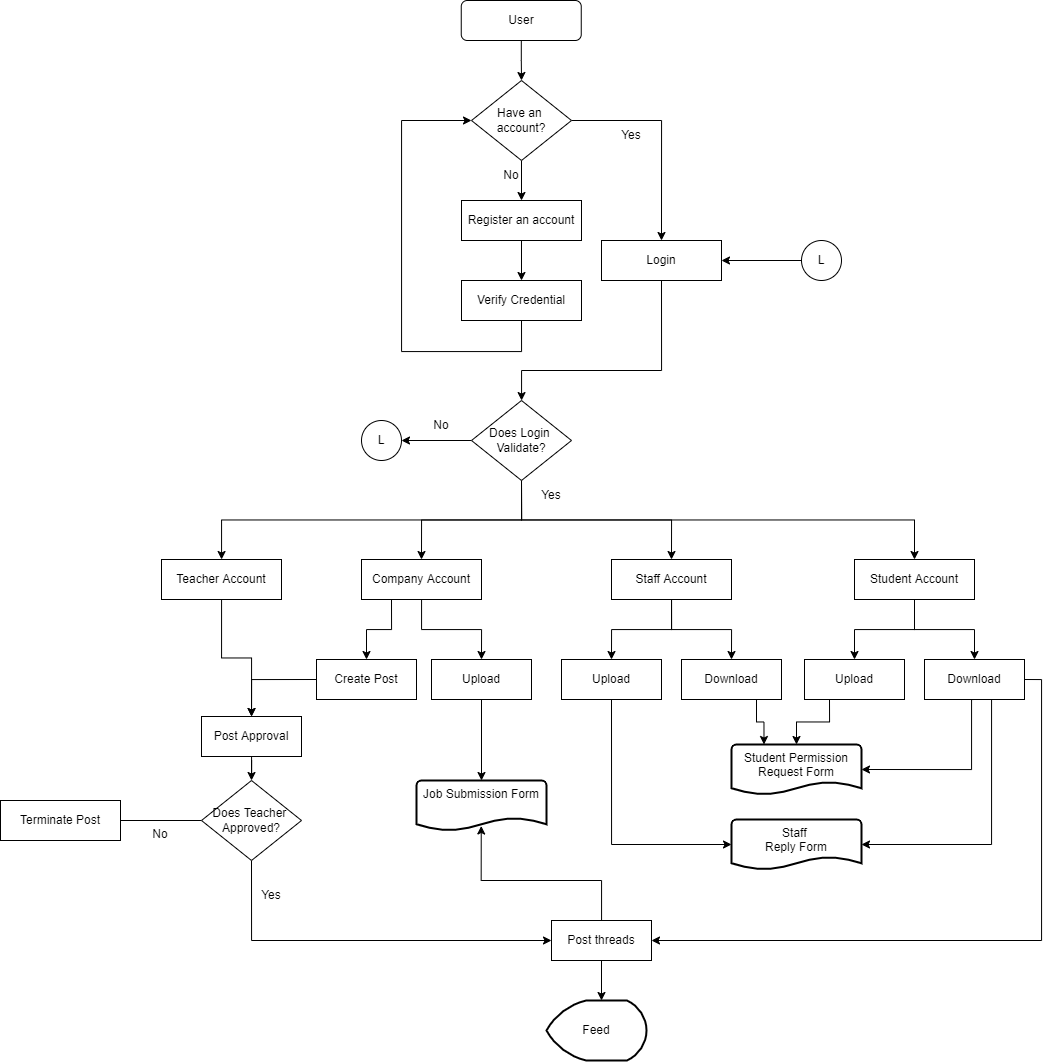

The diagram above was exported from draw.io. Its source (the exported page's mxGraphModel, read from the mxfile embedded in the PNG):
<mxGraphModel dx="2327" dy="772" grid="1" gridSize="10" guides="1" tooltips="1" connect="1" arrows="1" fold="1" page="1" pageScale="1" pageWidth="827" pageHeight="1169" math="0" shadow="0">
  <root>
    <mxCell id="0" />
    <mxCell id="1" parent="0" />
    <mxCell id="KfgnzPo6vVeG0Ir4yAsv-45" value="" style="edgeStyle=orthogonalEdgeStyle;rounded=0;orthogonalLoop=1;jettySize=auto;html=1;entryX=0.5;entryY=0;entryDx=0;entryDy=0;" edge="1" parent="1" source="KfgnzPo6vVeG0Ir4yAsv-1" target="KfgnzPo6vVeG0Ir4yAsv-2">
      <mxGeometry relative="1" as="geometry">
        <mxPoint x="358" y="130" as="targetPoint" />
      </mxGeometry>
    </mxCell>
    <mxCell id="KfgnzPo6vVeG0Ir4yAsv-1" value="User" style="rounded=1;whiteSpace=wrap;html=1;" vertex="1" parent="1">
      <mxGeometry x="299.75" y="40" width="120" height="40" as="geometry" />
    </mxCell>
    <mxCell id="KfgnzPo6vVeG0Ir4yAsv-17" style="edgeStyle=orthogonalEdgeStyle;rounded=0;orthogonalLoop=1;jettySize=auto;html=1;exitX=1;exitY=0.5;exitDx=0;exitDy=0;entryX=0.5;entryY=0;entryDx=0;entryDy=0;" edge="1" parent="1" source="KfgnzPo6vVeG0Ir4yAsv-2" target="KfgnzPo6vVeG0Ir4yAsv-5">
      <mxGeometry relative="1" as="geometry" />
    </mxCell>
    <mxCell id="KfgnzPo6vVeG0Ir4yAsv-42" value="" style="edgeStyle=orthogonalEdgeStyle;rounded=0;orthogonalLoop=1;jettySize=auto;html=1;" edge="1" parent="1" source="KfgnzPo6vVeG0Ir4yAsv-2" target="KfgnzPo6vVeG0Ir4yAsv-41">
      <mxGeometry relative="1" as="geometry" />
    </mxCell>
    <mxCell id="KfgnzPo6vVeG0Ir4yAsv-2" value="Have an &lt;br&gt;account?" style="rhombus;whiteSpace=wrap;html=1;" vertex="1" parent="1">
      <mxGeometry x="310" y="120" width="100" height="80" as="geometry" />
    </mxCell>
    <mxCell id="KfgnzPo6vVeG0Ir4yAsv-16" style="edgeStyle=orthogonalEdgeStyle;rounded=0;orthogonalLoop=1;jettySize=auto;html=1;exitX=0.5;exitY=1;exitDx=0;exitDy=0;entryX=0;entryY=0.5;entryDx=0;entryDy=0;" edge="1" parent="1" source="KfgnzPo6vVeG0Ir4yAsv-4" target="KfgnzPo6vVeG0Ir4yAsv-2">
      <mxGeometry relative="1" as="geometry">
        <Array as="points">
          <mxPoint x="360" y="360" />
          <mxPoint x="360" y="391" />
          <mxPoint x="240" y="391" />
          <mxPoint x="240" y="160" />
        </Array>
      </mxGeometry>
    </mxCell>
    <mxCell id="KfgnzPo6vVeG0Ir4yAsv-4" value="Verify Credential" style="rounded=0;whiteSpace=wrap;html=1;" vertex="1" parent="1">
      <mxGeometry x="300" y="320" width="120" height="40" as="geometry" />
    </mxCell>
    <mxCell id="KfgnzPo6vVeG0Ir4yAsv-21" style="edgeStyle=orthogonalEdgeStyle;rounded=0;orthogonalLoop=1;jettySize=auto;html=1;exitX=0.5;exitY=1;exitDx=0;exitDy=0;" edge="1" parent="1" source="KfgnzPo6vVeG0Ir4yAsv-5" target="KfgnzPo6vVeG0Ir4yAsv-20">
      <mxGeometry relative="1" as="geometry">
        <Array as="points">
          <mxPoint x="500" y="410" />
          <mxPoint x="360" y="410" />
        </Array>
      </mxGeometry>
    </mxCell>
    <mxCell id="KfgnzPo6vVeG0Ir4yAsv-5" value="Login" style="shape=parallelogram;perimeter=parallelogramPerimeter;whiteSpace=wrap;html=1;fixedSize=1;size=-1.1368683772161603e-13;" vertex="1" parent="1">
      <mxGeometry x="440" y="280" width="120" height="40" as="geometry" />
    </mxCell>
    <mxCell id="KfgnzPo6vVeG0Ir4yAsv-19" value="Yes" style="text;html=1;strokeColor=none;fillColor=none;align=center;verticalAlign=middle;whiteSpace=wrap;rounded=0;" vertex="1" parent="1">
      <mxGeometry x="440" y="160" width="60" height="30" as="geometry" />
    </mxCell>
    <mxCell id="KfgnzPo6vVeG0Ir4yAsv-37" style="edgeStyle=orthogonalEdgeStyle;rounded=0;orthogonalLoop=1;jettySize=auto;html=1;exitX=0;exitY=0.5;exitDx=0;exitDy=0;entryX=1;entryY=0.5;entryDx=0;entryDy=0;" edge="1" parent="1" source="KfgnzPo6vVeG0Ir4yAsv-20" target="KfgnzPo6vVeG0Ir4yAsv-81">
      <mxGeometry relative="1" as="geometry">
        <mxPoint x="240" y="480" as="targetPoint" />
      </mxGeometry>
    </mxCell>
    <mxCell id="KfgnzPo6vVeG0Ir4yAsv-98" style="edgeStyle=orthogonalEdgeStyle;rounded=0;orthogonalLoop=1;jettySize=auto;html=1;exitX=0.5;exitY=1;exitDx=0;exitDy=0;entryX=0.5;entryY=0;entryDx=0;entryDy=0;" edge="1" parent="1" source="KfgnzPo6vVeG0Ir4yAsv-20" target="KfgnzPo6vVeG0Ir4yAsv-58">
      <mxGeometry relative="1" as="geometry">
        <mxPoint x="300" y="570" as="targetPoint" />
      </mxGeometry>
    </mxCell>
    <mxCell id="KfgnzPo6vVeG0Ir4yAsv-99" style="edgeStyle=orthogonalEdgeStyle;rounded=0;orthogonalLoop=1;jettySize=auto;html=1;exitX=0.5;exitY=1;exitDx=0;exitDy=0;" edge="1" parent="1" source="KfgnzPo6vVeG0Ir4yAsv-20" target="KfgnzPo6vVeG0Ir4yAsv-57">
      <mxGeometry relative="1" as="geometry" />
    </mxCell>
    <mxCell id="KfgnzPo6vVeG0Ir4yAsv-100" style="edgeStyle=orthogonalEdgeStyle;rounded=0;orthogonalLoop=1;jettySize=auto;html=1;exitX=0.5;exitY=1;exitDx=0;exitDy=0;entryX=0.5;entryY=0;entryDx=0;entryDy=0;" edge="1" parent="1" source="KfgnzPo6vVeG0Ir4yAsv-20" target="KfgnzPo6vVeG0Ir4yAsv-56">
      <mxGeometry relative="1" as="geometry">
        <mxPoint x="470" y="570" as="targetPoint" />
      </mxGeometry>
    </mxCell>
    <mxCell id="KfgnzPo6vVeG0Ir4yAsv-102" style="edgeStyle=orthogonalEdgeStyle;rounded=0;orthogonalLoop=1;jettySize=auto;html=1;exitX=0.5;exitY=1;exitDx=0;exitDy=0;entryX=0.5;entryY=0;entryDx=0;entryDy=0;" edge="1" parent="1" source="KfgnzPo6vVeG0Ir4yAsv-20" target="KfgnzPo6vVeG0Ir4yAsv-46">
      <mxGeometry relative="1" as="geometry" />
    </mxCell>
    <mxCell id="KfgnzPo6vVeG0Ir4yAsv-20" value="Does Login &lt;br&gt;Validate?" style="rhombus;whiteSpace=wrap;html=1;" vertex="1" parent="1">
      <mxGeometry x="310" y="440" width="100" height="80" as="geometry" />
    </mxCell>
    <mxCell id="KfgnzPo6vVeG0Ir4yAsv-28" value="Student Permission&lt;br&gt;Request Form" style="strokeWidth=2;html=1;shape=mxgraph.flowchart.document2;whiteSpace=wrap;size=0.25;verticalAlign=top;" vertex="1" parent="1">
      <mxGeometry x="570" y="784" width="130" height="50" as="geometry" />
    </mxCell>
    <mxCell id="KfgnzPo6vVeG0Ir4yAsv-111" style="edgeStyle=orthogonalEdgeStyle;rounded=0;orthogonalLoop=1;jettySize=auto;html=1;exitX=0.75;exitY=1;exitDx=0;exitDy=0;entryX=0.25;entryY=0;entryDx=0;entryDy=0;entryPerimeter=0;" edge="1" parent="1" source="KfgnzPo6vVeG0Ir4yAsv-29" target="KfgnzPo6vVeG0Ir4yAsv-28">
      <mxGeometry relative="1" as="geometry" />
    </mxCell>
    <mxCell id="KfgnzPo6vVeG0Ir4yAsv-29" value="Download" style="rounded=0;whiteSpace=wrap;html=1;" vertex="1" parent="1">
      <mxGeometry x="520" y="699" width="100" height="40" as="geometry" />
    </mxCell>
    <mxCell id="KfgnzPo6vVeG0Ir4yAsv-36" style="edgeStyle=orthogonalEdgeStyle;rounded=0;orthogonalLoop=1;jettySize=auto;html=1;entryX=1;entryY=0.5;entryDx=0;entryDy=0;exitX=0;exitY=0.5;exitDx=0;exitDy=0;" edge="1" parent="1" source="KfgnzPo6vVeG0Ir4yAsv-83" target="KfgnzPo6vVeG0Ir4yAsv-5">
      <mxGeometry relative="1" as="geometry">
        <mxPoint x="620" y="270" as="sourcePoint" />
      </mxGeometry>
    </mxCell>
    <mxCell id="KfgnzPo6vVeG0Ir4yAsv-38" value="No" style="text;html=1;strokeColor=none;fillColor=none;align=center;verticalAlign=middle;whiteSpace=wrap;rounded=0;" vertex="1" parent="1">
      <mxGeometry x="250" y="450" width="60" height="30" as="geometry" />
    </mxCell>
    <mxCell id="KfgnzPo6vVeG0Ir4yAsv-43" value="" style="edgeStyle=orthogonalEdgeStyle;rounded=0;orthogonalLoop=1;jettySize=auto;html=1;" edge="1" parent="1" source="KfgnzPo6vVeG0Ir4yAsv-41" target="KfgnzPo6vVeG0Ir4yAsv-4">
      <mxGeometry relative="1" as="geometry" />
    </mxCell>
    <mxCell id="KfgnzPo6vVeG0Ir4yAsv-41" value="Register an account" style="rounded=0;whiteSpace=wrap;html=1;" vertex="1" parent="1">
      <mxGeometry x="300" y="240" width="120" height="40" as="geometry" />
    </mxCell>
    <mxCell id="KfgnzPo6vVeG0Ir4yAsv-105" style="edgeStyle=orthogonalEdgeStyle;rounded=0;orthogonalLoop=1;jettySize=auto;html=1;entryX=0.5;entryY=0;entryDx=0;entryDy=0;" edge="1" parent="1" source="KfgnzPo6vVeG0Ir4yAsv-46" target="KfgnzPo6vVeG0Ir4yAsv-63">
      <mxGeometry relative="1" as="geometry" />
    </mxCell>
    <mxCell id="KfgnzPo6vVeG0Ir4yAsv-106" style="edgeStyle=orthogonalEdgeStyle;rounded=0;orthogonalLoop=1;jettySize=auto;html=1;entryX=0.5;entryY=0;entryDx=0;entryDy=0;" edge="1" parent="1" source="KfgnzPo6vVeG0Ir4yAsv-46" target="KfgnzPo6vVeG0Ir4yAsv-70">
      <mxGeometry relative="1" as="geometry" />
    </mxCell>
    <mxCell id="KfgnzPo6vVeG0Ir4yAsv-46" value="Student Account" style="shape=parallelogram;perimeter=parallelogramPerimeter;whiteSpace=wrap;html=1;fixedSize=1;size=-1.1368683772161603e-13;" vertex="1" parent="1">
      <mxGeometry x="693" y="599" width="120" height="40" as="geometry" />
    </mxCell>
    <mxCell id="KfgnzPo6vVeG0Ir4yAsv-107" style="edgeStyle=orthogonalEdgeStyle;rounded=0;orthogonalLoop=1;jettySize=auto;html=1;exitX=0.5;exitY=1;exitDx=0;exitDy=0;entryX=0;entryY=0.5;entryDx=0;entryDy=0;entryPerimeter=0;" edge="1" parent="1" source="KfgnzPo6vVeG0Ir4yAsv-50" target="KfgnzPo6vVeG0Ir4yAsv-68">
      <mxGeometry relative="1" as="geometry" />
    </mxCell>
    <mxCell id="KfgnzPo6vVeG0Ir4yAsv-50" value="Upload" style="rounded=0;whiteSpace=wrap;html=1;" vertex="1" parent="1">
      <mxGeometry x="400" y="699" width="100" height="40" as="geometry" />
    </mxCell>
    <mxCell id="KfgnzPo6vVeG0Ir4yAsv-103" style="edgeStyle=orthogonalEdgeStyle;rounded=0;orthogonalLoop=1;jettySize=auto;html=1;exitX=0.5;exitY=1;exitDx=0;exitDy=0;entryX=0.5;entryY=0;entryDx=0;entryDy=0;" edge="1" parent="1" source="KfgnzPo6vVeG0Ir4yAsv-56" target="KfgnzPo6vVeG0Ir4yAsv-50">
      <mxGeometry relative="1" as="geometry" />
    </mxCell>
    <mxCell id="KfgnzPo6vVeG0Ir4yAsv-104" style="edgeStyle=orthogonalEdgeStyle;rounded=0;orthogonalLoop=1;jettySize=auto;html=1;entryX=0.5;entryY=0;entryDx=0;entryDy=0;" edge="1" parent="1" source="KfgnzPo6vVeG0Ir4yAsv-56" target="KfgnzPo6vVeG0Ir4yAsv-29">
      <mxGeometry relative="1" as="geometry" />
    </mxCell>
    <mxCell id="KfgnzPo6vVeG0Ir4yAsv-56" value="Staff Account" style="shape=parallelogram;perimeter=parallelogramPerimeter;whiteSpace=wrap;html=1;fixedSize=1;size=-1.1368683772161603e-13;" vertex="1" parent="1">
      <mxGeometry x="450" y="599" width="120" height="40" as="geometry" />
    </mxCell>
    <mxCell id="KfgnzPo6vVeG0Ir4yAsv-161" style="edgeStyle=orthogonalEdgeStyle;rounded=0;orthogonalLoop=1;jettySize=auto;html=1;" edge="1" parent="1" source="KfgnzPo6vVeG0Ir4yAsv-57" target="KfgnzPo6vVeG0Ir4yAsv-157">
      <mxGeometry relative="1" as="geometry" />
    </mxCell>
    <mxCell id="KfgnzPo6vVeG0Ir4yAsv-57" value="Teacher Account" style="shape=parallelogram;perimeter=parallelogramPerimeter;whiteSpace=wrap;html=1;fixedSize=1;size=-1.1368683772161603e-13;" vertex="1" parent="1">
      <mxGeometry y="599" width="120" height="40" as="geometry" />
    </mxCell>
    <mxCell id="KfgnzPo6vVeG0Ir4yAsv-130" style="edgeStyle=orthogonalEdgeStyle;rounded=0;orthogonalLoop=1;jettySize=auto;html=1;entryX=0.5;entryY=0;entryDx=0;entryDy=0;" edge="1" parent="1" source="KfgnzPo6vVeG0Ir4yAsv-58" target="KfgnzPo6vVeG0Ir4yAsv-74">
      <mxGeometry relative="1" as="geometry" />
    </mxCell>
    <mxCell id="KfgnzPo6vVeG0Ir4yAsv-154" style="edgeStyle=orthogonalEdgeStyle;rounded=0;orthogonalLoop=1;jettySize=auto;html=1;exitX=0.25;exitY=1;exitDx=0;exitDy=0;entryX=0.5;entryY=0;entryDx=0;entryDy=0;" edge="1" parent="1" source="KfgnzPo6vVeG0Ir4yAsv-58">
      <mxGeometry relative="1" as="geometry">
        <mxPoint x="205" y="699" as="targetPoint" />
      </mxGeometry>
    </mxCell>
    <mxCell id="KfgnzPo6vVeG0Ir4yAsv-58" value="Company Account" style="shape=parallelogram;perimeter=parallelogramPerimeter;whiteSpace=wrap;html=1;fixedSize=1;size=-1.1368683772161603e-13;" vertex="1" parent="1">
      <mxGeometry x="200" y="599" width="120" height="40" as="geometry" />
    </mxCell>
    <mxCell id="KfgnzPo6vVeG0Ir4yAsv-112" style="edgeStyle=orthogonalEdgeStyle;rounded=0;orthogonalLoop=1;jettySize=auto;html=1;exitX=0.25;exitY=1;exitDx=0;exitDy=0;entryX=0.5;entryY=0;entryDx=0;entryDy=0;entryPerimeter=0;" edge="1" parent="1" source="KfgnzPo6vVeG0Ir4yAsv-63" target="KfgnzPo6vVeG0Ir4yAsv-28">
      <mxGeometry relative="1" as="geometry" />
    </mxCell>
    <mxCell id="KfgnzPo6vVeG0Ir4yAsv-63" value="Upload" style="rounded=0;whiteSpace=wrap;html=1;" vertex="1" parent="1">
      <mxGeometry x="643" y="699" width="100" height="40" as="geometry" />
    </mxCell>
    <mxCell id="KfgnzPo6vVeG0Ir4yAsv-68" value="Staff&amp;nbsp;&lt;br&gt;Reply Form" style="strokeWidth=2;html=1;shape=mxgraph.flowchart.document2;whiteSpace=wrap;size=0.25;verticalAlign=top;" vertex="1" parent="1">
      <mxGeometry x="570" y="859" width="130" height="50" as="geometry" />
    </mxCell>
    <mxCell id="KfgnzPo6vVeG0Ir4yAsv-108" style="edgeStyle=orthogonalEdgeStyle;rounded=0;orthogonalLoop=1;jettySize=auto;html=1;exitX=0.5;exitY=1;exitDx=0;exitDy=0;entryX=1;entryY=0.5;entryDx=0;entryDy=0;entryPerimeter=0;" edge="1" parent="1" source="KfgnzPo6vVeG0Ir4yAsv-70" target="KfgnzPo6vVeG0Ir4yAsv-28">
      <mxGeometry relative="1" as="geometry">
        <Array as="points">
          <mxPoint x="810" y="739" />
          <mxPoint x="810" y="809" />
        </Array>
      </mxGeometry>
    </mxCell>
    <mxCell id="KfgnzPo6vVeG0Ir4yAsv-110" style="edgeStyle=orthogonalEdgeStyle;rounded=0;orthogonalLoop=1;jettySize=auto;html=1;entryX=1;entryY=0.5;entryDx=0;entryDy=0;entryPerimeter=0;" edge="1" parent="1" source="KfgnzPo6vVeG0Ir4yAsv-70" target="KfgnzPo6vVeG0Ir4yAsv-68">
      <mxGeometry relative="1" as="geometry">
        <Array as="points">
          <mxPoint x="830" y="884" />
        </Array>
      </mxGeometry>
    </mxCell>
    <mxCell id="KfgnzPo6vVeG0Ir4yAsv-144" style="edgeStyle=orthogonalEdgeStyle;rounded=0;orthogonalLoop=1;jettySize=auto;html=1;exitX=1;exitY=0.5;exitDx=0;exitDy=0;entryX=1;entryY=0.5;entryDx=0;entryDy=0;" edge="1" parent="1" source="KfgnzPo6vVeG0Ir4yAsv-70" target="KfgnzPo6vVeG0Ir4yAsv-115">
      <mxGeometry relative="1" as="geometry">
        <mxPoint x="863" y="688.5" as="sourcePoint" />
        <Array as="points">
          <mxPoint x="880" y="719" />
          <mxPoint x="880" y="980" />
        </Array>
      </mxGeometry>
    </mxCell>
    <mxCell id="KfgnzPo6vVeG0Ir4yAsv-70" value="Download" style="rounded=0;whiteSpace=wrap;html=1;" vertex="1" parent="1">
      <mxGeometry x="763" y="699" width="100" height="40" as="geometry" />
    </mxCell>
    <mxCell id="KfgnzPo6vVeG0Ir4yAsv-73" value="Job Submission Form" style="strokeWidth=2;html=1;shape=mxgraph.flowchart.document2;whiteSpace=wrap;size=0.25;verticalAlign=top;" vertex="1" parent="1">
      <mxGeometry x="255" y="820" width="130" height="50" as="geometry" />
    </mxCell>
    <mxCell id="KfgnzPo6vVeG0Ir4yAsv-114" value="" style="edgeStyle=orthogonalEdgeStyle;rounded=0;orthogonalLoop=1;jettySize=auto;html=1;" edge="1" parent="1" source="KfgnzPo6vVeG0Ir4yAsv-74" target="KfgnzPo6vVeG0Ir4yAsv-73">
      <mxGeometry relative="1" as="geometry" />
    </mxCell>
    <mxCell id="KfgnzPo6vVeG0Ir4yAsv-74" value="Upload" style="rounded=0;whiteSpace=wrap;html=1;" vertex="1" parent="1">
      <mxGeometry x="270" y="699" width="100" height="40" as="geometry" />
    </mxCell>
    <mxCell id="KfgnzPo6vVeG0Ir4yAsv-81" value="L" style="ellipse;whiteSpace=wrap;html=1;aspect=fixed;" vertex="1" parent="1">
      <mxGeometry x="200" y="460" width="40" height="40" as="geometry" />
    </mxCell>
    <mxCell id="KfgnzPo6vVeG0Ir4yAsv-83" value="L" style="ellipse;whiteSpace=wrap;html=1;aspect=fixed;" vertex="1" parent="1">
      <mxGeometry x="640" y="280" width="40" height="40" as="geometry" />
    </mxCell>
    <mxCell id="KfgnzPo6vVeG0Ir4yAsv-88" value="No" style="text;html=1;strokeColor=none;fillColor=none;align=center;verticalAlign=middle;whiteSpace=wrap;rounded=0;" vertex="1" parent="1">
      <mxGeometry x="319.5" y="200" width="60" height="30" as="geometry" />
    </mxCell>
    <mxCell id="KfgnzPo6vVeG0Ir4yAsv-139" style="edgeStyle=orthogonalEdgeStyle;rounded=0;orthogonalLoop=1;jettySize=auto;html=1;exitX=0;exitY=0.25;exitDx=0;exitDy=0;entryX=0.498;entryY=0.91;entryDx=0;entryDy=0;entryPerimeter=0;" edge="1" parent="1" source="KfgnzPo6vVeG0Ir4yAsv-115" target="KfgnzPo6vVeG0Ir4yAsv-73">
      <mxGeometry relative="1" as="geometry">
        <Array as="points">
          <mxPoint x="440" y="970" />
          <mxPoint x="440" y="920" />
          <mxPoint x="320" y="920" />
        </Array>
      </mxGeometry>
    </mxCell>
    <mxCell id="KfgnzPo6vVeG0Ir4yAsv-164" style="edgeStyle=orthogonalEdgeStyle;rounded=0;orthogonalLoop=1;jettySize=auto;html=1;entryX=0.55;entryY=0;entryDx=0;entryDy=0;entryPerimeter=0;" edge="1" parent="1" source="KfgnzPo6vVeG0Ir4yAsv-115" target="KfgnzPo6vVeG0Ir4yAsv-136">
      <mxGeometry relative="1" as="geometry" />
    </mxCell>
    <mxCell id="KfgnzPo6vVeG0Ir4yAsv-115" value="Post threads" style="rounded=0;whiteSpace=wrap;html=1;" vertex="1" parent="1">
      <mxGeometry x="390" y="960" width="100" height="40" as="geometry" />
    </mxCell>
    <mxCell id="KfgnzPo6vVeG0Ir4yAsv-119" style="edgeStyle=orthogonalEdgeStyle;rounded=0;orthogonalLoop=1;jettySize=auto;html=1;entryX=0;entryY=0.5;entryDx=0;entryDy=0;exitX=0.5;exitY=1;exitDx=0;exitDy=0;" edge="1" parent="1" source="KfgnzPo6vVeG0Ir4yAsv-116" target="KfgnzPo6vVeG0Ir4yAsv-115">
      <mxGeometry relative="1" as="geometry">
        <mxPoint x="190" y="800" as="sourcePoint" />
        <mxPoint x="379.5" y="959.5" as="targetPoint" />
        <Array as="points">
          <mxPoint x="90" y="980" />
        </Array>
      </mxGeometry>
    </mxCell>
    <mxCell id="KfgnzPo6vVeG0Ir4yAsv-146" style="edgeStyle=orthogonalEdgeStyle;rounded=0;orthogonalLoop=1;jettySize=auto;html=1;exitX=0;exitY=0.5;exitDx=0;exitDy=0;entryX=1;entryY=0.5;entryDx=0;entryDy=0;" edge="1" parent="1" source="KfgnzPo6vVeG0Ir4yAsv-116">
      <mxGeometry relative="1" as="geometry">
        <mxPoint x="-70" y="860" as="targetPoint" />
      </mxGeometry>
    </mxCell>
    <mxCell id="KfgnzPo6vVeG0Ir4yAsv-116" value="Does Teacher &lt;br&gt;Approved?" style="rhombus;whiteSpace=wrap;html=1;" vertex="1" parent="1">
      <mxGeometry x="40" y="820" width="100" height="80" as="geometry" />
    </mxCell>
    <mxCell id="KfgnzPo6vVeG0Ir4yAsv-160" style="edgeStyle=orthogonalEdgeStyle;rounded=0;orthogonalLoop=1;jettySize=auto;html=1;exitX=0;exitY=0.5;exitDx=0;exitDy=0;entryX=0.5;entryY=0;entryDx=0;entryDy=0;" edge="1" parent="1" source="KfgnzPo6vVeG0Ir4yAsv-121" target="KfgnzPo6vVeG0Ir4yAsv-157">
      <mxGeometry relative="1" as="geometry" />
    </mxCell>
    <mxCell id="KfgnzPo6vVeG0Ir4yAsv-121" value="Create Post" style="rounded=0;whiteSpace=wrap;html=1;" vertex="1" parent="1">
      <mxGeometry x="155" y="699" width="100" height="40" as="geometry" />
    </mxCell>
    <mxCell id="KfgnzPo6vVeG0Ir4yAsv-132" value="No" style="text;html=1;strokeColor=none;fillColor=none;align=center;verticalAlign=middle;whiteSpace=wrap;rounded=0;" vertex="1" parent="1">
      <mxGeometry x="-31" y="859" width="60" height="30" as="geometry" />
    </mxCell>
    <mxCell id="KfgnzPo6vVeG0Ir4yAsv-133" value="Yes" style="text;html=1;strokeColor=none;fillColor=none;align=center;verticalAlign=middle;whiteSpace=wrap;rounded=0;" vertex="1" parent="1">
      <mxGeometry x="360" y="520" width="60" height="30" as="geometry" />
    </mxCell>
    <mxCell id="KfgnzPo6vVeG0Ir4yAsv-134" value="Yes" style="text;html=1;strokeColor=none;fillColor=none;align=center;verticalAlign=middle;whiteSpace=wrap;rounded=0;" vertex="1" parent="1">
      <mxGeometry x="80" y="920" width="60" height="30" as="geometry" />
    </mxCell>
    <mxCell id="KfgnzPo6vVeG0Ir4yAsv-136" value="Feed" style="strokeWidth=2;html=1;shape=mxgraph.flowchart.display;whiteSpace=wrap;" vertex="1" parent="1">
      <mxGeometry x="385" y="1040" width="100" height="60" as="geometry" />
    </mxCell>
    <mxCell id="KfgnzPo6vVeG0Ir4yAsv-147" value="Terminate Post" style="rounded=0;whiteSpace=wrap;html=1;" vertex="1" parent="1">
      <mxGeometry x="-161" y="840" width="120" height="40" as="geometry" />
    </mxCell>
    <mxCell id="KfgnzPo6vVeG0Ir4yAsv-163" style="edgeStyle=orthogonalEdgeStyle;rounded=0;orthogonalLoop=1;jettySize=auto;html=1;entryX=0.5;entryY=0;entryDx=0;entryDy=0;" edge="1" parent="1" source="KfgnzPo6vVeG0Ir4yAsv-157" target="KfgnzPo6vVeG0Ir4yAsv-116">
      <mxGeometry relative="1" as="geometry" />
    </mxCell>
    <mxCell id="KfgnzPo6vVeG0Ir4yAsv-157" value="Post Approval" style="rounded=0;whiteSpace=wrap;html=1;" vertex="1" parent="1">
      <mxGeometry x="40" y="756" width="100" height="40" as="geometry" />
    </mxCell>
  </root>
</mxGraphModel>